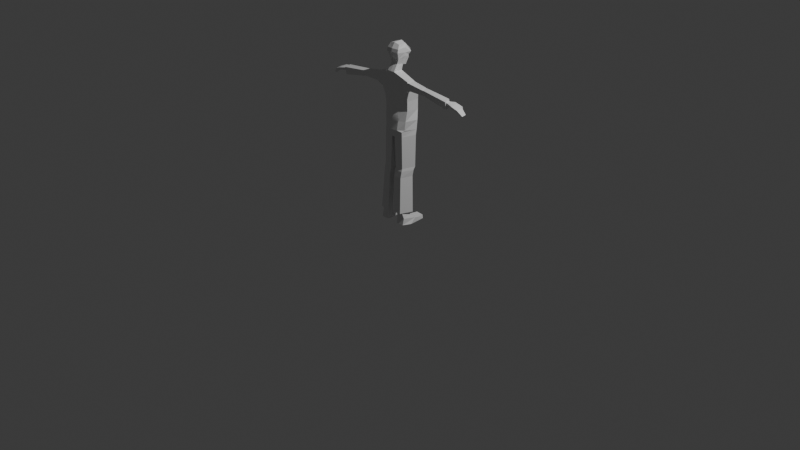 # Source: full_character.blend  (saved by Blender 5.2.44; exported with 4.5.12 LTS)
import bpy
from mathutils import Matrix  # noqa: F401  (used for matrix-valued properties, if any)

bpy.ops.wm.read_factory_settings(use_empty=True)
scene = bpy.context.scene
scene.name = 'Scene'

# ---- collections
col_collection = bpy.data.collections.new('Collection'); scene.collection.children.link(col_collection)
col_refrences = bpy.data.collections.new('refrences'); scene.collection.children.link(col_refrences)

# ---- materials (node trees are filled in below, after node groups)
mat_material = bpy.data.materials.new('Material')
mat_material.alpha_threshold = 0.0
mat_material.use_backface_culling_lightprobe_volume = False
mat_material.roughness = 0.5
mat_material.line_color = (0.0, 0.0, 0.0, 1.0)

# ---- material node trees
mat_material.use_nodes = True; mat_material.node_tree.nodes.clear()
_N = mat_material.node_tree.nodes; _L = mat_material.node_tree.links
n0 = _N.new('ShaderNodeOutputMaterial'); n0.name = 'Material Output'; n0.location = (200, 100)
n1 = _N.new('ShaderNodeBsdfPrincipled'); n1.name = 'Principled BSDF'; n1.location = (-200, 100)
n1.inputs[10].default_value = 0.005
_L.new(n1.outputs[0], n0.inputs[0])
n0.is_active_output = True

# ---- world
world_world = bpy.data.worlds.new('World'); scene.world = world_world
world_world.use_nodes = True; world_world.node_tree.nodes.clear()
_N = world_world.node_tree.nodes; _L = world_world.node_tree.links
n0 = _N.new('ShaderNodeOutputWorld'); n0.name = 'World Output'; n0.location = (200, 100)
n1 = _N.new('ShaderNodeBackground'); n1.name = 'Background'; n1.location = (-200, 100)
n1.inputs[0].default_value = (0.05088, 0.05088, 0.05088, 1.0)
_L.new(n1.outputs[0], n0.inputs[0])
n0.is_active_output = True
world_world.color = (0.05088, 0.05088, 0.05088)
world_world.sun_shadow_jitter_overblur = 0.0

# ---- cameras
cam_camera = bpy.data.cameras.new('Camera')
cam_camera.clip_end = 100.0
cam_camera.ortho_scale = 7.314

# ---- lights
light_light = bpy.data.lights.new('Light', 'POINT')
light_light.energy = 1000.0
light_light.shadow_soft_size = 0.1

# ---- meshes
me_cube = bpy.data.meshes.new('Cube')
me_cube.from_pydata([(1.458, -0.4022, 1.908), (1.454, -0.9538, 1.904), (0.0, 0.6628, 0.3553), (0.0, -0.9997, 2.28), (0.0, -0.2765, 2.279), (1.119, 0.3663, 1.131), (1.119, -0.6699, 1.002), (0.0, -0.9228, 0.9758), (0.0, 0.6062, 1.154), (1.264, 0.166, 1.337), (1.249, -0.8416, 1.189), (0.0, -1.072, 1.46), (0.0, 0.2331, 1.697), (0.2482, -0.712, 0.3717), (0.2868, -0.3142, 2.279), (0.2849, -0.977, 2.28), (0.2568, -0.8797, 0.9808), (0.2568, 0.5499, 1.15), (0.2949, -1.013, 1.404), (0.2983, 0.2223, 1.626), (1.015, -0.5148, 0.3694), (0.9956, 0.4424, 0.3572), (0.2541, 0.611, 0.3558), (0.0, -0.7526, 0.3722), (0.9757, -0.4756, -0.3109), (0.9757, 0.4612, -0.3226), (0.2545, -0.6655, -0.3086), (0.2545, 0.629, -0.324), (0.0, 0.6799, -0.3266), (0.0, -0.7046, -0.3081), (1.124, 0.2175, -1.649), (0.2332, 0.3622, -1.651), (0.8358, -0.5731, -1.629), (0.4801, -0.8264, -1.006), (0.9141, -0.5724, -1.015), (1.089, 0.3188, -1.035), (0.2492, 0.5038, -1.034), (0.0, 0.5569, -1.034), (0.0, -0.9199, -0.9914), (0.1359, -0.7861, -2.184), (0.7392, -0.741, -1.743), (0.1359, 0.2502, -2.179), (0.0, 0.2915, -2.144), (0.0, -0.8642, -2.127), (0.0, -1.001, -1.617), (0.4783, -0.9225, -1.619), (0.0, 0.4113, -1.651), (0.2574, -0.6753, 2.746), (0.0, -0.7013, 2.739), (0.0, -0.201, 2.552), (0.3093, -0.227, 2.648), (0.0, 0.295, 2.466), (0.3828, -0.6305, 3.999), (0.0, -0.6541, 4.098), (0.0, -0.05344, 4.123), (0.3844, -0.08835, 4.0), (0.1807, 0.1405, 2.541), (0.0, 0.3319, 3.739), (0.4881, 0.2011, 3.684), (0.3568, -0.6756, 3.053), (0.4701, -0.8035, 3.736), (0.4775, -0.851, 3.51), (0.0, -0.7394, 3.062), (0.0, -0.8913, 3.754), (0.0, -0.9385, 3.53), (0.4986, -0.2531, 3.238), (0.5023, -0.1891, 3.769), (0.5248, -0.2422, 3.453), (0.0, 0.459, 3.402), (0.0, 0.4661, 2.952), (-4.657e-10, 0.3504, 3.207), (0.4682, 0.3249, 3.419), (0.3225, 0.2575, 3.015), (0.3823, 0.1852, 3.21), (1.57, -0.4048, 1.854), (1.471, -0.9141, 1.833), (1.439, -0.3858, 1.42), (1.538, -0.7625, 1.257), (2.519, -0.4266, 1.714), (2.538, -0.771, 1.618), (2.345, -0.3059, 1.275), (2.38, -0.6944, 1.233), (2.653, -0.4354, 1.687), (2.673, -0.7338, 1.591), (2.496, -0.3621, 1.253), (2.532, -0.6666, 1.224), (2.808, -0.4354, 1.676), (2.827, -0.7338, 1.58), (2.651, -0.3621, 1.242), (2.687, -0.6666, 1.213), (4.591, -0.4636, 1.398), (4.628, -0.7165, 1.335), (4.586, -0.4257, 1.124), (4.613, -0.6494, 1.095), (4.585, -0.4074, 1.491), (4.64, -0.8034, 1.393), (4.565, -0.2677, 0.9031), (4.618, -0.7154, 0.8694), (5.16, -0.2974, 1.313), (5.202, -0.8094, 1.227), (5.136, -0.3059, 1.152), (5.16, -0.77, 1.092), (5.598, -0.3105, 1.149), (5.597, -0.7563, 1.08), (5.5, -0.2882, 1.022), (5.506, -0.7169, 0.9717), (5.909, -0.3066, 0.7917), (5.91, -0.6018, 0.7455), (5.845, -0.2922, 0.7094), (5.851, -0.5763, 0.6757), (4.715, -0.4337, 1.363), (4.72, -0.455, 1.14), (4.741, -0.6439, 1.108), (4.76, -0.6983, 1.301), (5.158, -0.27, 1.32), (5.137, -0.2734, 1.158), (4.918, -0.2072, 1.129), (5.137, -0.2734, 1.18), (4.92, -0.1952, 1.323), (5.304, -0.2423, 1.156), (5.351, -0.2264, 1.057), (5.444, -0.09249, 1.129), (5.492, -0.1304, 0.9748), (0.2299, -0.7861, -4.292), (0.7825, -0.741, -4.292), (1.076, 0.1501, -4.265), (0.2299, 0.3018, -4.143), (0.1333, -0.7861, -2.453), (0.7449, -0.741, -2.08), (1.143, 0.1374, -1.996), (0.1333, 0.3018, -2.3), (0.1777, -0.8462, -4.478), (0.7915, -0.8038, -4.478), (1.06, 0.02986, -4.472), (0.1777, 0.1277, -4.478), (0.2177, -0.9137, -4.903), (0.7663, -0.8758, -4.903), (1.016, -0.02048, -4.903), (0.2177, 0.07429, -4.903), (0.4049, -0.8599, -7.416), (0.876, -0.8375, -7.416), (0.8764, -0.3988, -7.416), (0.4049, -0.3385, -7.416), (0.2132, -1.065, -7.416), (0.8704, -1.02, -7.416), (1.17, -0.1361, -7.416), (0.2132, -0.02256, -7.416), (0.4306, -0.9029, -8.261), (0.9911, -0.8805, -8.261), (1.203, -0.2985, -8.272), (0.4577, -0.2383, -8.272), (1.172, 0.09877, -7.916), (0.4261, 0.159, -7.916), (0.399, -0.7991, -7.809), (0.9923, -0.7767, -7.809), (1.102, 0.8883, -8.264), (0.5036, 0.9468, -8.264), (1.071, 0.8883, -8.02), (0.472, 0.9468, -8.02), (0.4028, -0.1638, -7.592), (0.9305, -0.809, -7.6), (0.9802, -0.224, -7.592), (0.4021, -0.8314, -7.6), (0.4374, 0.4064, -7.979), (0.4897, 0.4058, -8.268), (1.158, 0.3455, -8.268), (1.146, 0.3462, -7.979)], [], [(19, 14, 0, 9), (18, 15, 3, 11), (13, 16, 7, 23), (22, 17, 5, 21), (21, 5, 6, 20), (16, 18, 11, 7), (17, 19, 9, 5), (5, 9, 10, 6), (8, 12, 19, 17), (6, 10, 18, 16), (2, 8, 17, 22), (20, 6, 16, 13), (10, 1, 15, 18), (0, 14, 15, 1), (12, 4, 14, 19), (21, 20, 24, 25), (22, 21, 25, 27), (13, 23, 29, 26), (2, 22, 27, 28), (20, 13, 26, 24), (25, 24, 34, 35), (27, 25, 35, 36), (36, 35, 30, 31), (26, 29, 38, 33), (28, 27, 36, 37), (24, 26, 33, 34), (30, 32, 40), (31, 30, 41), (34, 33, 45, 32), (33, 38, 44, 45), (37, 36, 31, 46), (128, 127, 123, 124), (42, 41, 39, 43), (45, 44, 43, 39), (46, 31, 41, 42), (32, 45, 39, 40), (35, 34, 32, 30), (14, 4, 49, 50), (3, 15, 47, 48), (15, 14, 50, 47), (55, 54, 53, 52), (50, 49, 51, 56), (54, 55, 58, 57), (60, 63, 64, 61), (61, 64, 62, 59), (66, 60, 61, 67), (67, 61, 59, 65), (68, 71, 73, 70), (70, 73, 72, 69), (65, 72, 73, 67), (67, 73, 71, 66), (63, 60, 52, 53), (48, 47, 59, 62), (60, 66, 55, 52), (47, 50, 65, 59), (55, 66, 71, 58), (65, 50, 56, 72), (56, 51, 69, 72), (71, 68, 57, 58), (10, 9, 76, 77), (76, 74, 78, 80), (9, 0, 74, 76), (1, 10, 77, 75), (0, 1, 75, 74), (81, 80, 84, 85), (75, 77, 81, 79), (74, 75, 79, 78), (77, 76, 80, 81), (83, 85, 89, 87), (80, 78, 82, 84), (79, 81, 85, 83), (78, 79, 83, 82), (87, 89, 97, 95), (82, 83, 87, 86), (85, 84, 88, 89), (84, 82, 86, 88), (86, 87, 95, 94), (89, 88, 96, 97), (88, 86, 94, 96), (91, 90, 94, 95), (90, 92, 96, 94), (93, 91, 95, 97), (92, 93, 97, 96), (111, 110, 118, 116), (101, 100, 104, 105), (113, 112, 101, 99), (110, 113, 99, 98), (112, 111, 100, 101), (104, 102, 106, 108), (100, 98, 102, 104), (99, 101, 105, 103), (98, 99, 103, 102), (108, 106, 107, 109), (103, 105, 109, 107), (102, 103, 107, 106), (105, 104, 108, 109), (93, 92, 111, 112), (90, 91, 113, 110), (91, 93, 112, 113), (92, 90, 110, 111), (100, 111, 116, 115), (98, 100, 115, 114), (110, 98, 114, 118), (115, 116, 122, 120), (122, 121, 119, 120), (114, 115, 120, 119), (116, 118, 121, 122), (118, 114, 119, 121), (125, 124, 132, 133), (130, 129, 125, 126), (129, 128, 124, 125), (127, 130, 126, 123), (39, 41, 130, 127), (30, 40, 128, 129), (41, 30, 129, 130), (40, 39, 127, 128), (134, 133, 137, 138), (126, 125, 133, 134), (124, 123, 131, 132), (123, 126, 134, 131), (135, 138, 146, 143), (132, 131, 135, 136), (131, 134, 138, 135), (133, 132, 136, 137), (164, 163, 158, 156), (137, 136, 144, 145), (138, 137, 145, 146), (136, 135, 143, 144), (139, 140, 144, 143), (140, 141, 145, 144), (141, 142, 146, 145), (142, 139, 143, 146), (150, 149, 148, 147), (154, 153, 147, 148), (153, 152, 150, 147), (151, 154, 148, 149), (161, 160, 154, 151), (162, 159, 152, 153), (160, 162, 153, 154), (159, 161, 151, 152), (158, 157, 155, 156), (166, 165, 155, 157), (163, 166, 157, 158), (165, 164, 156, 155), (142, 141, 161, 159), (140, 139, 162, 160), (139, 142, 159, 162), (141, 140, 160, 161), (149, 150, 164, 165), (152, 151, 166, 163), (151, 149, 165, 166), (150, 152, 163, 164)])
_uv = me_cube.uv_layers.new(name='UVMap')
_uv.uv.foreach_set('vector', [0.5773, 0.4107, 0.625, 0.4107, 0.625, 0.5273, 0.5622, 0.5273, 0.5773, 0.8386, 0.625, 0.8386, 0.625, 0.875, 0.5819, 0.875, 0.375, 0.8386, 0.5388, 0.8386, 0.5388, 0.875, 0.375, 0.875, 0.375, 0.4107, 0.5388, 0.4107, 0.5388, 0.5273, 0.375, 0.5273, 0.375, 0.5273, 0.5388, 0.5273, 0.5388, 0.7079, 0.375, 0.7079, 0.5388, 0.8386, 0.5773, 0.8386, 0.5819, 0.875, 0.5388, 0.875, 0.5388, 0.4107, 0.5773, 0.4107, 0.5622, 0.5273, 0.5388, 0.5273, 0.5388, 0.5273, 0.5622, 0.5273, 0.5622, 0.7199, 0.5388, 0.7079, 0.5388, 0.375, 0.5819, 0.375, 0.5773, 0.4107, 0.5388, 0.4107, 0.5388, 0.7079, 0.5622, 0.7199, 0.5773, 0.8386, 0.5388, 0.8386, 0.375, 0.375, 0.5388, 0.375, 0.5388, 0.4107, 0.375, 0.4107, 0.375, 0.7079, 0.5388, 0.7079, 0.5388, 0.8386, 0.375, 0.8386, 0.5622, 0.7199, 0.625, 0.7199, 0.625, 0.8386, 0.5773, 0.8386, 0.625, 0.5273, 0.625, 0.4107, 0.625, 0.8386, 0.625, 0.7199, 0.5819, 0.375, 0.625, 0.375, 0.625, 0.4107, 0.5773, 0.4107, 0.375, 0.5273, 0.375, 0.7079, 0.375, 0.7079, 0.375, 0.5273, 0.375, 0.4107, 0.375, 0.5273, 0.375, 0.5273, 0.375, 0.4107, 0.375, 0.8386, 0.375, 0.875, 0.375, 0.875, 0.375, 0.8386, 0.375, 0.375, 0.375, 0.4107, 0.375, 0.4107, 0.375, 0.375, 0.375, 0.7079, 0.375, 0.8386, 0.375, 0.8386, 0.375, 0.7079, 0.375, 0.5273, 0.375, 0.7079, 0.375, 0.7366, 0.375, 0.5273, 0.375, 0.4107, 0.375, 0.5273, 0.375, 0.5273, 0.375, 0.4107, 0.375, 0.4107, 0.375, 0.5273, 0.375, 0.5273, 0.375, 0.4107, 0.375, 0.8386, 0.375, 0.875, 0.375, 0.875, 0.375, 0.8032, 0.375, 0.375, 0.375, 0.4107, 0.375, 0.4107, 0.375, 0.375, 0.375, 0.7079, 0.375, 0.8386, 0.375, 0.8032, 0.375, 0.7366, 0.375, 0.5273, 0.375, 0.7134, 0.3516, 0.743, 0.375, 0.4107, 0.375, 0.5273, 0.375, 0.4107, 0.375, 0.7366, 0.375, 0.8032, 0.375, 0.8032, 0.375, 0.7134, 0.375, 0.8032, 0.375, 0.875, 0.375, 0.875, 0.375, 0.8032, 0.375, 0.375, 0.375, 0.4107, 0.375, 0.4107, 0.375, 0.375, 0.3516, 0.743, 0.3681, 0.7964, 0.3681, 0.7964, 0.3516, 0.743, 0.25, 0.5, 0.2801, 0.5055, 0.3114, 0.7396, 0.25, 0.75, 0.375, 0.8032, 0.375, 0.875, 0.375, 0.875, 0.3681, 0.7964, 0.375, 0.375, 0.375, 0.4107, 0.375, 0.4107, 0.375, 0.375, 0.375, 0.7134, 0.375, 0.8032, 0.3681, 0.7964, 0.3516, 0.743, 0.375, 0.5273, 0.375, 0.7366, 0.375, 0.7134, 0.375, 0.5273, 0.625, 0.4107, 0.625, 0.375, 0.625, 0.375, 0.625, 0.4107, 0.625, 0.875, 0.625, 0.8386, 0.625, 0.8347, 0.625, 0.875, 0.625, 0.8386, 0.625, 0.4107, 0.625, 0.4107, 0.625, 0.8347, 0.625, 0.4107, 0.625, 0.375, 0.625, 0.875, 0.625, 0.8201, 0.625, 0.4107, 0.625, 0.375, 0.625, 0.375, 0.625, 0.4107, 0.625, 0.375, 0.625, 0.4107, 0.625, 0.4107, 0.625, 0.375, 0.625, 0.7988, 0.625, 0.875, 0.625, 0.8729, 0.625, 0.7606, 0.625, 0.7606, 0.625, 0.8729, 0.625, 0.875, 0.625, 0.8032, 0.625, 0.4107, 0.625, 0.7988, 0.625, 0.7606, 0.625, 0.4107, 0.625, 0.4107, 0.625, 0.7606, 0.625, 0.8032, 0.625, 0.4107, 0.625, 0.375, 0.625, 0.4107, 0.625, 0.4105, 0.625, 0.3754, 0.625, 0.3754, 0.625, 0.4105, 0.625, 0.4107, 0.625, 0.375, 0.625, 0.4107, 0.625, 0.4107, 0.625, 0.4105, 0.625, 0.4107, 0.625, 0.4107, 0.625, 0.4105, 0.625, 0.4107, 0.625, 0.4107, 0.625, 0.875, 0.625, 0.7988, 0.625, 0.8201, 0.625, 0.875, 0.625, 0.875, 0.625, 0.8347, 0.625, 0.8032, 0.625, 0.875, 0.625, 0.7988, 0.625, 0.4107, 0.625, 0.4107, 0.625, 0.8201, 0.625, 0.8347, 0.625, 0.4107, 0.625, 0.4107, 0.625, 0.8032, 0.625, 0.4107, 0.625, 0.4107, 0.625, 0.4107, 0.625, 0.4107, 0.625, 0.4107, 0.625, 0.4107, 0.625, 0.4107, 0.625, 0.4107, 0.625, 0.4107, 0.625, 0.375, 0.625, 0.375, 0.625, 0.4107, 0.625, 0.4107, 0.625, 0.375, 0.625, 0.375, 0.625, 0.4107, 0.5622, 0.7199, 0.5622, 0.5273, 0.5622, 0.5273, 0.5622, 0.7199, 0.5622, 0.5273, 0.625, 0.5273, 0.625, 0.5273, 0.5622, 0.5273, 0.5622, 0.5273, 0.625, 0.5273, 0.625, 0.5273, 0.5622, 0.5273, 0.625, 0.7199, 0.5622, 0.7199, 0.5622, 0.7199, 0.625, 0.7199, 0.625, 0.5273, 0.625, 0.7199, 0.625, 0.7199, 0.625, 0.5273, 0.5622, 0.7199, 0.5622, 0.5273, 0.5622, 0.5273, 0.5622, 0.7199, 0.625, 0.7199, 0.5622, 0.7199, 0.5622, 0.7199, 0.625, 0.7199, 0.625, 0.5273, 0.625, 0.7199, 0.625, 0.7199, 0.625, 0.5273, 0.5622, 0.7199, 0.5622, 0.5273, 0.5622, 0.5273, 0.5622, 0.7199, 0.625, 0.7199, 0.5622, 0.7199, 0.5622, 0.7199, 0.625, 0.7199, 0.5622, 0.5273, 0.625, 0.5273, 0.625, 0.5273, 0.5622, 0.5273, 0.625, 0.7199, 0.5622, 0.7199, 0.5622, 0.7199, 0.625, 0.7199, 0.625, 0.5273, 0.625, 0.7199, 0.625, 0.7199, 0.625, 0.5273, 0.625, 0.7199, 0.5622, 0.7199, 0.5622, 0.7199, 0.625, 0.7199, 0.625, 0.5273, 0.625, 0.7199, 0.625, 0.7199, 0.625, 0.5273, 0.5622, 0.7199, 0.5622, 0.5273, 0.5622, 0.5273, 0.5622, 0.7199, 0.5622, 0.5273, 0.625, 0.5273, 0.625, 0.5273, 0.5622, 0.5273, 0.625, 0.5273, 0.625, 0.7199, 0.625, 0.7199, 0.625, 0.5273, 0.5622, 0.7199, 0.5622, 0.5273, 0.5622, 0.5273, 0.5622, 0.7199, 0.5622, 0.5273, 0.625, 0.5273, 0.625, 0.5273, 0.5622, 0.5273, 0.6163, 0.6847, 0.6167, 0.5625, 0.625, 0.5273, 0.625, 0.7199, 0.6167, 0.5625, 0.5874, 0.5734, 0.5622, 0.5273, 0.625, 0.5273, 0.5875, 0.6739, 0.6163, 0.6847, 0.625, 0.7199, 0.5622, 0.7199, 0.5874, 0.5734, 0.5875, 0.6739, 0.5622, 0.7199, 0.5622, 0.5273, 0.5889, 0.5728, 0.6154, 0.563, 0.6135, 0.5637, 0.5913, 0.5719, 0.5941, 0.6764, 0.594, 0.5709, 0.594, 0.5709, 0.5941, 0.6764, 0.615, 0.6843, 0.5891, 0.6745, 0.5941, 0.6764, 0.611, 0.6827, 0.6154, 0.563, 0.615, 0.6843, 0.611, 0.6827, 0.6113, 0.5645, 0.5891, 0.6745, 0.5889, 0.5728, 0.594, 0.5709, 0.5941, 0.6764, 0.594, 0.5709, 0.6113, 0.5645, 0.6113, 0.5645, 0.594, 0.5709, 0.594, 0.5709, 0.6113, 0.5645, 0.6113, 0.5645, 0.594, 0.5709, 0.611, 0.6827, 0.5941, 0.6764, 0.5941, 0.6764, 0.611, 0.6827, 0.6113, 0.5645, 0.611, 0.6827, 0.611, 0.6827, 0.6113, 0.5645, 0.594, 0.5709, 0.6113, 0.5645, 0.611, 0.6827, 0.5941, 0.6764, 0.611, 0.6827, 0.5941, 0.6764, 0.5941, 0.6764, 0.611, 0.6827, 0.6113, 0.5645, 0.611, 0.6827, 0.611, 0.6827, 0.6113, 0.5645, 0.5941, 0.6764, 0.594, 0.5709, 0.594, 0.5709, 0.5941, 0.6764, 0.5875, 0.6739, 0.5874, 0.5734, 0.5889, 0.5728, 0.5891, 0.6745, 0.6167, 0.5625, 0.6163, 0.6847, 0.615, 0.6843, 0.6154, 0.563, 0.6163, 0.6847, 0.5875, 0.6739, 0.5891, 0.6745, 0.615, 0.6843, 0.5874, 0.5734, 0.6167, 0.5625, 0.6154, 0.563, 0.5889, 0.5728, 0.594, 0.5709, 0.5889, 0.5728, 0.5913, 0.5719, 0.594, 0.5709, 0.6113, 0.5645, 0.594, 0.5709, 0.594, 0.5709, 0.6113, 0.5645, 0.6154, 0.563, 0.6113, 0.5645, 0.6113, 0.5645, 0.6135, 0.5637, 0.594, 0.5709, 0.5913, 0.5719, 0.5913, 0.5719, 0.594, 0.5709, 0.5913, 0.5719, 0.6135, 0.5637, 0.6113, 0.5645, 0.594, 0.5709, 0.6113, 0.5645, 0.594, 0.5709, 0.594, 0.5709, 0.6113, 0.5645, 0.5913, 0.5719, 0.6135, 0.5637, 0.6135, 0.5637, 0.5913, 0.5719, 0.6135, 0.5637, 0.6113, 0.5645, 0.6113, 0.5645, 0.6135, 0.5637, 0.375, 0.5183, 0.3516, 0.743, 0.3516, 0.743, 0.375, 0.5183, 0.375, 0.4107, 0.375, 0.5273, 0.375, 0.5183, 0.375, 0.4107, 0.375, 0.5273, 0.3516, 0.743, 0.3516, 0.743, 0.375, 0.5183, 0.3114, 0.7396, 0.2801, 0.5055, 0.2801, 0.5055, 0.3114, 0.7396, 0.3114, 0.7396, 0.2801, 0.5055, 0.2801, 0.5055, 0.3114, 0.7396, 0.375, 0.5273, 0.3516, 0.743, 0.3516, 0.743, 0.375, 0.5273, 0.375, 0.4107, 0.375, 0.5273, 0.375, 0.5273, 0.375, 0.4107, 0.3516, 0.743, 0.3681, 0.7964, 0.3681, 0.7964, 0.3516, 0.743, 0.375, 0.4107, 0.375, 0.5183, 0.375, 0.5273, 0.375, 0.4107, 0.375, 0.4107, 0.375, 0.5183, 0.375, 0.5183, 0.375, 0.4107, 0.3516, 0.743, 0.3681, 0.7964, 0.3681, 0.7964, 0.3516, 0.743, 0.3114, 0.7396, 0.2801, 0.5055, 0.2801, 0.5055, 0.3114, 0.7396, 0.3114, 0.7396, 0.2801, 0.5055, 0.2801, 0.5055, 0.3114, 0.7396, 0.3516, 0.743, 0.3681, 0.7964, 0.3681, 0.7964, 0.3516, 0.743, 0.3114, 0.7396, 0.2801, 0.5055, 0.2801, 0.5055, 0.3114, 0.7396, 0.375, 0.5183, 0.3516, 0.743, 0.3516, 0.743, 0.375, 0.5273, 0.3727, 0.5005, 0.3727, 0.5005, 0.3727, 0.5005, 0.3727, 0.5005, 0.375, 0.5273, 0.3516, 0.743, 0.3516, 0.743, 0.375, 0.5273, 0.375, 0.4107, 0.375, 0.5273, 0.375, 0.5273, 0.375, 0.4107, 0.3516, 0.743, 0.3681, 0.7964, 0.3681, 0.7964, 0.3516, 0.743, 0.3659, 0.7167, 0.3596, 0.6996, 0.3516, 0.743, 0.3681, 0.7964, 0.3596, 0.6996, 0.371, 0.5537, 0.375, 0.5273, 0.3516, 0.743, 0.371, 0.5537, 0.3727, 0.5005, 0.375, 0.4107, 0.375, 0.5273, 0.3727, 0.5005, 0.3659, 0.7167, 0.3681, 0.7964, 0.375, 0.4107, 0.3727, 0.5005, 0.371, 0.5537, 0.3596, 0.6996, 0.3659, 0.7167, 0.3596, 0.6996, 0.3659, 0.7167, 0.3659, 0.7167, 0.3596, 0.6996, 0.3659, 0.7167, 0.3727, 0.5005, 0.3727, 0.5005, 0.3659, 0.7167, 0.371, 0.5537, 0.3596, 0.6996, 0.3596, 0.6996, 0.371, 0.5537, 0.371, 0.5537, 0.3596, 0.6996, 0.3596, 0.6996, 0.371, 0.5537, 0.3659, 0.7167, 0.3727, 0.5005, 0.3727, 0.5005, 0.3659, 0.7167, 0.3596, 0.6996, 0.3659, 0.7167, 0.3659, 0.7167, 0.3596, 0.6996, 0.3727, 0.5005, 0.371, 0.5537, 0.371, 0.5537, 0.3727, 0.5005, 0.3727, 0.5005, 0.3711, 0.5522, 0.3711, 0.5522, 0.3727, 0.5005, 0.371, 0.5537, 0.371, 0.5537, 0.3711, 0.5522, 0.3711, 0.5522, 0.3727, 0.5005, 0.371, 0.5537, 0.3711, 0.5522, 0.3727, 0.5005, 0.371, 0.5537, 0.3727, 0.5005, 0.3727, 0.5005, 0.3711, 0.5522, 0.3727, 0.5005, 0.371, 0.5537, 0.371, 0.5537, 0.3727, 0.5005, 0.3596, 0.6996, 0.3659, 0.7167, 0.3659, 0.7167, 0.3596, 0.6996, 0.3659, 0.7167, 0.3727, 0.5005, 0.3727, 0.5005, 0.3659, 0.7167, 0.371, 0.5537, 0.3596, 0.6996, 0.3596, 0.6996, 0.371, 0.5537, 0.371, 0.5537, 0.3727, 0.5005, 0.3727, 0.5005, 0.371, 0.5537, 0.3727, 0.5005, 0.371, 0.5537, 0.371, 0.5537, 0.3727, 0.5005, 0.371, 0.5537, 0.371, 0.5537, 0.371, 0.5537, 0.371, 0.5537, 0.3727, 0.5005, 0.3727, 0.5005, 0.3727, 0.5005, 0.3727, 0.5005])
me_cube.materials.append(mat_material)
me_cube.use_mirror_vertex_groups = False
me_cube.update()

# ---- objects
ob_cube = bpy.data.objects.new('Cube', me_cube)
ob_light = bpy.data.objects.new('Light', light_light)
ob_camera = bpy.data.objects.new('Camera', cam_camera)
ob_empty = bpy.data.objects.new('Empty', None)
ob_empty_001 = bpy.data.objects.new('Empty.001', None)

# ---- transforms, parenting, visibility, modifiers, constraints
ob_cube.location = (-0.001088, 0.04149, 1.246)
ob_cube.scale = (0.1498, 0.1498, 0.1498)
ob_cube.lock_rotations_4d = False
ob_cube.empty_display_type = 'ARROWS'
ob_cube.lineart.crease_threshold = 0.0
_m = ob_cube.modifiers.new('Mirror', 'MIRROR')
_m.use_clip = True
ob_light.location = (4.076, 1.005, 5.904)
ob_light.rotation_euler = (0.6503, 0.05522, 1.866)
ob_light.lock_rotations_4d = False
ob_light.empty_display_type = 'ARROWS'
ob_light.color = (0.0, 0.0, 0.0, 0.0)
ob_light.lineart.crease_threshold = 0.0
ob_camera.location = (7.359, -6.926, 4.958)
ob_camera.rotation_euler = (1.109, 0.0, 0.8149)
ob_camera.lock_rotations_4d = False
ob_camera.empty_display_type = 'ARROWS'
ob_camera.color = (0.0, 0.0, 0.0, 0.0)
ob_camera.display_type = 'WIRE'
ob_camera.lineart.crease_threshold = 0.0
ob_empty.location = (-0.5694, 0.0, 0.88)
ob_empty.rotation_euler = (1.571, 0.0, 3.142)
ob_empty.scale = (0.688, 0.688, 0.688)
ob_empty.empty_display_type = 'IMAGE'
ob_empty.empty_display_size = 5.0
ob_empty.empty_image_depth = 'BACK'
ob_empty.use_empty_image_alpha = True
ob_empty.empty_image_side = 'FRONT'
ob_empty.color = (1.0, 1.0, 1.0, 0.1985)
ob_empty_001.location = (1.522, 0.9202, 0.8774)
ob_empty_001.rotation_euler = (1.571, 0.0, 4.712)
ob_empty_001.scale = (0.688, 0.688, 0.688)
ob_empty_001.empty_display_type = 'IMAGE'
ob_empty_001.empty_display_size = 5.0
ob_empty_001.empty_image_depth = 'BACK'
ob_empty_001.use_empty_image_alpha = True
ob_empty_001.empty_image_side = 'FRONT'
ob_empty_001.color = (1.0, 1.0, 1.0, 0.229)

# ---- collection membership
col_collection.objects.link(ob_cube)
col_collection.objects.link(ob_light)
col_collection.objects.link(ob_camera)
col_refrences.objects.link(ob_empty)
col_refrences.objects.link(ob_empty_001)

# ---- scene / render settings (as saved in the file)
scene.camera = ob_camera
scene.frame_start = 1; scene.frame_end = 250; scene.frame_set(0)
scene.render.engine = 'BLENDER_EEVEE_NEXT'
scene.render.bake_bias = 0.0
scene.render.bake_samples = 0
scene.render.compositor_device = 'GPU'
scene.eevee.use_volume_custom_range = False
scene.eevee.fast_gi_thickness_near = 0.1
scene.eevee.fast_gi_thickness_far = 0.0
scene.eevee.ray_tracing_options.screen_trace_thickness = 0.1
bpy.context.view_layer.update()

